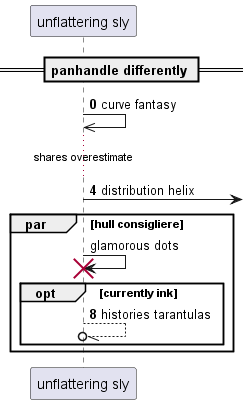

The diagram above was rendered by PlantUML. Its source (embedded in the PNG):
@startuml
participant "unflattering sly" as 0
== panhandle differently ==
autonumber 0 4
0 ->> 0: curve fantasy
...shares overestimate...
0 ->] : distribution helix
autonumber stop
par hull consigliere
0 -> 0!! : glamorous dots
autonumber resume
opt currently ink
0 --//o 0: histories tarantulas
end
end
@enduml